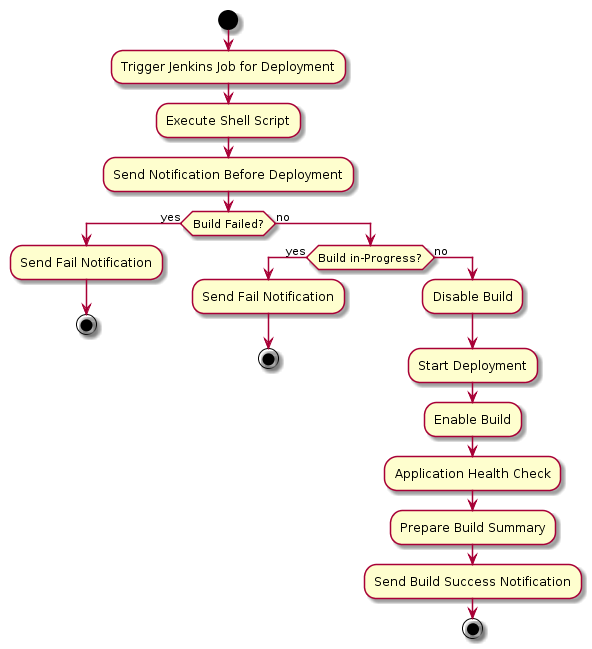

The diagram above was rendered by PlantUML. Its source (embedded in the PNG):
@startuml
start

:Trigger Jenkins Job for Deployment;

:Execute Shell Script; 

:Send Notification Before Deployment; 

if (Build Failed?) then (yes)
  :Send Fail Notification;
  stop
  
else (no)
  if (Build in-Progress?) then (yes)
  :Send Fail Notification;
  stop
  
  else (no)
:Disable Build;
:Start Deployment;
:Enable Build;
:Application Health Check;
:Prepare Build Summary;
:Send Build Success Notification;


stop
@enduml